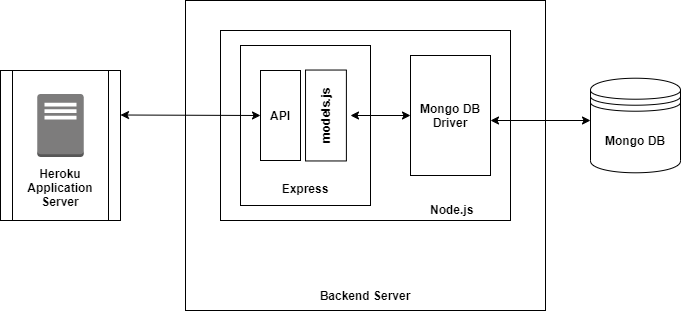

The diagram above was exported from draw.io. Its source (the exported page's mxGraphModel, read from the mxfile embedded in the PNG):
<mxGraphModel dx="1422" dy="762" grid="1" gridSize="10" guides="1" tooltips="1" connect="1" arrows="1" fold="1" page="1" pageScale="1" pageWidth="850" pageHeight="1100" math="0" shadow="0">
  <root>
    <mxCell id="0" />
    <mxCell id="1" parent="0" />
    <mxCell id="4NDJTvZliD0LhCm5V-vx-7" value="&lt;b&gt;&lt;br&gt;&lt;br&gt;&lt;br&gt;&lt;br&gt;&lt;br&gt;&lt;br&gt;&lt;br&gt;&lt;br&gt;&lt;br&gt;&lt;br&gt;&lt;br&gt;&lt;br&gt;&lt;br&gt;&lt;br&gt;&lt;br&gt;&lt;br&gt;&lt;br&gt;&lt;br&gt;&lt;br&gt;&lt;br&gt;Backend Server&lt;/b&gt;" style="rounded=0;whiteSpace=wrap;html=1;" vertex="1" parent="1">
      <mxGeometry x="285" y="580" width="360" height="310" as="geometry" />
    </mxCell>
    <mxCell id="4NDJTvZliD0LhCm5V-vx-1" value="&lt;br&gt;&lt;br&gt;&lt;br&gt;&lt;br&gt;&lt;br&gt;&lt;br&gt;&lt;br&gt;&lt;br&gt;&lt;br&gt;&lt;br&gt;&lt;br&gt;&lt;br&gt;&amp;nbsp; &amp;nbsp; &amp;nbsp; &amp;nbsp; &amp;nbsp; &amp;nbsp; &amp;nbsp; &amp;nbsp; &amp;nbsp; &amp;nbsp; &amp;nbsp; &amp;nbsp; &amp;nbsp; &amp;nbsp; &amp;nbsp; &amp;nbsp; &amp;nbsp; &amp;nbsp; &amp;nbsp; &amp;nbsp; &amp;nbsp; &amp;nbsp; &amp;nbsp; &amp;nbsp; &amp;nbsp; &amp;nbsp; &lt;b&gt;Node.js&lt;/b&gt;" style="rounded=0;whiteSpace=wrap;html=1;" vertex="1" parent="1">
      <mxGeometry x="320" y="610" width="290" height="190" as="geometry" />
    </mxCell>
    <mxCell id="4NDJTvZliD0LhCm5V-vx-2" value="&lt;br&gt;&lt;br&gt;&lt;br&gt;&lt;br&gt;&lt;br&gt;&lt;br&gt;&lt;br&gt;&lt;br&gt;&lt;br&gt;&lt;b&gt;Express&lt;/b&gt;" style="rounded=0;whiteSpace=wrap;html=1;" vertex="1" parent="1">
      <mxGeometry x="340" y="625" width="130" height="160" as="geometry" />
    </mxCell>
    <mxCell id="4NDJTvZliD0LhCm5V-vx-3" value="&lt;b&gt;API&lt;/b&gt;" style="rounded=0;whiteSpace=wrap;html=1;" vertex="1" parent="1">
      <mxGeometry x="360" y="650" width="40" height="90" as="geometry" />
    </mxCell>
    <mxCell id="4NDJTvZliD0LhCm5V-vx-4" value="&lt;b&gt;models.js&lt;/b&gt;" style="rounded=0;whiteSpace=wrap;html=1;rotation=-90;" vertex="1" parent="1">
      <mxGeometry x="380" y="674.5699999999999" width="90.92" height="40.86" as="geometry" />
    </mxCell>
    <mxCell id="4NDJTvZliD0LhCm5V-vx-5" value="&lt;b&gt;Mongo DB Driver&lt;/b&gt;" style="rounded=0;whiteSpace=wrap;html=1;" vertex="1" parent="1">
      <mxGeometry x="510" y="635" width="80" height="120" as="geometry" />
    </mxCell>
    <mxCell id="4NDJTvZliD0LhCm5V-vx-6" value="" style="endArrow=classic;startArrow=classic;html=1;" edge="1" parent="1">
      <mxGeometry width="50" height="50" relative="1" as="geometry">
        <mxPoint x="450" y="695" as="sourcePoint" />
        <mxPoint x="510" y="695" as="targetPoint" />
      </mxGeometry>
    </mxCell>
    <mxCell id="4NDJTvZliD0LhCm5V-vx-8" value="&lt;br&gt;&lt;br&gt;&lt;br&gt;&lt;br&gt;&lt;br&gt;&lt;br&gt;&lt;b&gt;Heroku Application Server&lt;/b&gt;" style="shape=process;whiteSpace=wrap;html=1;backgroundOutline=1;" vertex="1" parent="1">
      <mxGeometry x="100" y="650" width="120" height="150" as="geometry" />
    </mxCell>
    <mxCell id="4NDJTvZliD0LhCm5V-vx-9" value="" style="outlineConnect=0;dashed=0;verticalLabelPosition=bottom;verticalAlign=top;align=center;html=1;shape=mxgraph.aws3.traditional_server;fillColor=#7D7C7C;gradientColor=none;" vertex="1" parent="1">
      <mxGeometry x="136.75" y="673.5" width="46.5" height="63" as="geometry" />
    </mxCell>
    <mxCell id="4NDJTvZliD0LhCm5V-vx-11" value="&lt;b&gt;Mongo DB&lt;/b&gt;" style="shape=datastore;whiteSpace=wrap;html=1;" vertex="1" parent="1">
      <mxGeometry x="690" y="657.7199999999999" width="90" height="94.57" as="geometry" />
    </mxCell>
    <mxCell id="4NDJTvZliD0LhCm5V-vx-12" value="" style="endArrow=classic;startArrow=classic;html=1;entryX=0;entryY=0.5;entryDx=0;entryDy=0;" edge="1" parent="1" target="4NDJTvZliD0LhCm5V-vx-3">
      <mxGeometry width="50" height="50" relative="1" as="geometry">
        <mxPoint x="220" y="694.5" as="sourcePoint" />
        <mxPoint x="290" y="694.5" as="targetPoint" />
      </mxGeometry>
    </mxCell>
    <mxCell id="4NDJTvZliD0LhCm5V-vx-13" value="" style="endArrow=classic;startArrow=classic;html=1;" edge="1" parent="1">
      <mxGeometry width="50" height="50" relative="1" as="geometry">
        <mxPoint x="590" y="700" as="sourcePoint" />
        <mxPoint x="690" y="700" as="targetPoint" />
      </mxGeometry>
    </mxCell>
  </root>
</mxGraphModel>